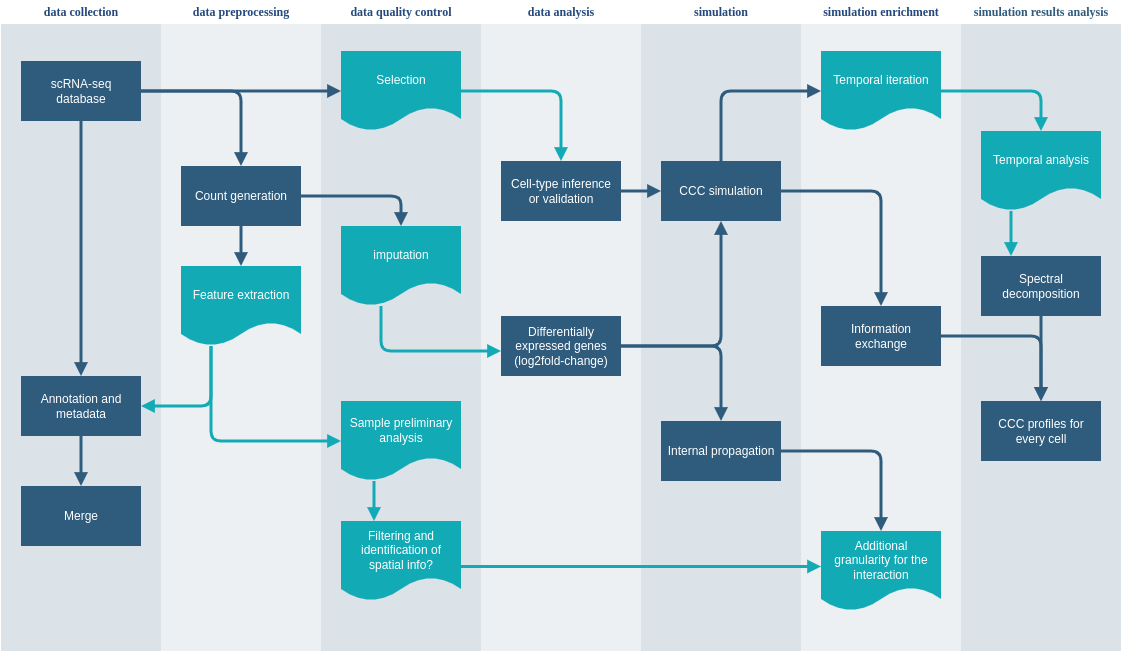

The diagram above was exported from draw.io. Its source (the exported page's mxGraphModel, read from the mxfile embedded in the PNG):
<mxGraphModel dx="1421" dy="798" grid="1" gridSize="10" guides="1" tooltips="1" connect="1" arrows="1" fold="1" page="1" pageScale="1" pageWidth="1169" pageHeight="827" background="#ffffff" math="0" shadow="0">
  <root>
    <mxCell id="0" />
    <mxCell id="1" parent="0" />
    <mxCell id="170" value="&lt;font color=&quot;#23497d&quot;&gt;data collection&lt;/font&gt;" style="swimlane;whiteSpace=wrap;fillColor=none;swimlaneFillColor=#BAC8D3;fontColor=#2F5B7C;fontFamily=Tahoma;html=1;strokeColor=none;opacity=50;" parent="1" vertex="1">
      <mxGeometry x="24.5" y="88.5" width="160" height="650" as="geometry">
        <mxRectangle x="20" y="20" width="80" height="23" as="alternateBounds" />
      </mxGeometry>
    </mxCell>
    <mxCell id="171" value="scRNA-seq database" style="whiteSpace=wrap;shadow=0;fontColor=#FFFFFF;fontFamily=Helvetica;fontStyle=0;html=1;fontSize=12;plain-purple;strokeColor=none;fillColor=#2f5b7c;gradientColor=none;spacing=6;verticalAlign=middle;" parent="170" vertex="1">
      <mxGeometry x="20" y="60" width="120" height="60" as="geometry" />
    </mxCell>
    <mxCell id="172" value="Annotation and metadata" style="whiteSpace=wrap;strokeColor=none;fillColor=#2f5b7c;shadow=0;fontColor=#FFFFFF;fontFamily=Helvetica;fontStyle=0;html=1;fontSize=12;spacing=6;verticalAlign=middle;" parent="170" vertex="1">
      <mxGeometry x="20" y="375" width="120" height="60" as="geometry" />
    </mxCell>
    <mxCell id="173" value="Merge" style="whiteSpace=wrap;strokeColor=none;fillColor=#2f5b7c;shadow=0;fontColor=#FFFFFF;fontFamily=Helvetica;fontStyle=0;html=1;fontSize=12;spacing=6;verticalAlign=middle;" parent="170" vertex="1">
      <mxGeometry x="20" y="485" width="120" height="60" as="geometry" />
    </mxCell>
    <mxCell id="174" value="" style="edgeStyle=segmentEdgeStyle;strokeColor=#2F5B7C;strokeWidth=3;html=1;endArrow=block;endFill=1;" parent="170" source="172" target="173" edge="1">
      <mxGeometry width="100" height="100" relative="1" as="geometry">
        <mxPoint x="170" y="397.5" as="sourcePoint" />
        <mxPoint x="270" y="472.5" as="targetPoint" />
      </mxGeometry>
    </mxCell>
    <mxCell id="175" value="" style="edgeStyle=segmentEdgeStyle;strokeColor=#2F5B7C;strokeWidth=3;html=1;endArrow=block;endFill=1;" parent="170" source="171" target="172" edge="1">
      <mxGeometry width="100" height="100" relative="1" as="geometry">
        <mxPoint x="160" y="110" as="sourcePoint" />
        <mxPoint x="260" y="185" as="targetPoint" />
      </mxGeometry>
    </mxCell>
    <mxCell id="176" value="&lt;font color=&quot;#23497d&quot;&gt;simulation enrichment&lt;/font&gt;" style="swimlane;whiteSpace=wrap;fillColor=none;swimlaneFillColor=#BAC8D3;fontColor=#2F5B7C;fontFamily=Tahoma;html=1;strokeColor=none;opacity=25;" parent="1" vertex="1">
      <mxGeometry x="824.5" y="88.5" width="160" height="650" as="geometry">
        <mxRectangle x="20" y="20" width="80" height="23" as="alternateBounds" />
      </mxGeometry>
    </mxCell>
    <mxCell id="177" value="Temporal iteration" style="shape=document;whiteSpace=wrap;verticalAlign=middle;strokeColor=none;fillColor=#12aab5;shadow=0;fontColor=#FFFFFF;fontFamily=Helvetica;fontStyle=0;html=1;fontSize=12;spacing=6;spacingBottom=22;" parent="176" vertex="1">
      <mxGeometry x="20" y="50" width="120" height="80" as="geometry" />
    </mxCell>
    <mxCell id="178" value="Additional granularity for the interaction" style="shape=document;whiteSpace=wrap;verticalAlign=middle;strokeColor=none;fillColor=#12aab5;shadow=0;fontColor=#FFFFFF;fontFamily=Helvetica;fontStyle=0;html=1;fontSize=12;spacing=6;spacingBottom=22;" parent="176" vertex="1">
      <mxGeometry x="20" y="530" width="120" height="80" as="geometry" />
    </mxCell>
    <mxCell id="179" value="Information exchange" style="whiteSpace=wrap;strokeColor=none;fillColor=#2f5b7c;shadow=0;fontColor=#FFFFFF;fontFamily=Helvetica;fontStyle=0;html=1;fontSize=12;spacing=6;verticalAlign=middle;" parent="176" vertex="1">
      <mxGeometry x="20" y="305" width="120" height="60" as="geometry" />
    </mxCell>
    <mxCell id="180" value="&lt;font color=&quot;#23497d&quot;&gt;simulation&lt;/font&gt;" style="swimlane;whiteSpace=wrap;fillColor=none;swimlaneFillColor=#BAC8D3;fontColor=#2F5B7C;fontFamily=Tahoma;html=1;strokeColor=none;opacity=50;" parent="1" vertex="1">
      <mxGeometry x="664.5" y="88.5" width="160" height="650" as="geometry">
        <mxRectangle x="20" y="20" width="80" height="23" as="alternateBounds" />
      </mxGeometry>
    </mxCell>
    <mxCell id="181" value="CCC simulation" style="whiteSpace=wrap;fillColor=#2f5b7c;strokeColor=none;shadow=0;fontColor=#FFFFFF;fontFamily=Helvetica;fontStyle=0;html=1;fontSize=12;spacing=6;verticalAlign=middle;" parent="180" vertex="1">
      <mxGeometry x="20" y="160" width="120" height="60" as="geometry" />
    </mxCell>
    <mxCell id="182" value="Internal propagation" style="whiteSpace=wrap;strokeColor=none;fillColor=#2f5b7c;shadow=0;fontColor=#FFFFFF;fontFamily=Helvetica;fontStyle=0;html=1;fontSize=12;spacing=6;verticalAlign=middle;" parent="180" vertex="1">
      <mxGeometry x="20" y="420" width="120" height="60" as="geometry" />
    </mxCell>
    <mxCell id="183" value="&lt;font color=&quot;#23497d&quot;&gt;data preprocessing&lt;/font&gt;" style="swimlane;whiteSpace=wrap;fillColor=none;swimlaneFillColor=#BAC8D3;fontColor=#2F5B7C;fontFamily=Tahoma;html=1;strokeColor=none;opacity=25;" parent="1" vertex="1">
      <mxGeometry x="184.5" y="88.5" width="160" height="650" as="geometry">
        <mxRectangle x="20" y="20" width="80" height="23" as="alternateBounds" />
      </mxGeometry>
    </mxCell>
    <mxCell id="184" value="Count generation" style="whiteSpace=wrap;shadow=0;fontColor=#FFFFFF;fontFamily=Helvetica;fontStyle=0;html=1;fontSize=12;plain-purple;strokeColor=none;fillColor=#2f5b7c;gradientColor=none;spacing=6;verticalAlign=middle;" parent="183" vertex="1">
      <mxGeometry x="20" y="165" width="120" height="60" as="geometry" />
    </mxCell>
    <mxCell id="185" value="Feature extraction&lt;br&gt; " style="shape=document;whiteSpace=wrap;verticalAlign=middle;strokeColor=none;fillColor=#12aab5;shadow=0;fontColor=#FFFFFF;fontFamily=Helvetica;fontStyle=0;html=1;fontSize=12;spacing=6;spacingBottom=22;" parent="183" vertex="1">
      <mxGeometry x="20" y="265" width="120" height="80" as="geometry" />
    </mxCell>
    <mxCell id="186" value="" style="edgeStyle=segmentEdgeStyle;strokeColor=#2F5B7C;strokeWidth=3;html=1;endArrow=block;endFill=1;" parent="183" source="184" target="185" edge="1">
      <mxGeometry width="100" height="100" relative="1" as="geometry">
        <mxPoint x="-10" y="100" as="sourcePoint" />
        <mxPoint x="90" y="175" as="targetPoint" />
      </mxGeometry>
    </mxCell>
    <mxCell id="187" value="&lt;font color=&quot;#23497d&quot;&gt;data quality control&lt;/font&gt;" style="swimlane;whiteSpace=wrap;fillColor=none;swimlaneFillColor=#BAC8D3;fontColor=#2F5B7C;fontFamily=Tahoma;html=1;strokeColor=none;opacity=50;" parent="1" vertex="1">
      <mxGeometry x="344.5" y="88.5" width="160" height="650" as="geometry">
        <mxRectangle x="20" y="20" width="80" height="23" as="alternateBounds" />
      </mxGeometry>
    </mxCell>
    <mxCell id="188" value="Selection" style="shape=document;whiteSpace=wrap;verticalAlign=middle;strokeColor=none;fillColor=#12aab5;shadow=0;fontColor=#FFFFFF;fontFamily=Helvetica;fontStyle=0;html=1;fontSize=12;spacing=6;spacingBottom=22;" parent="187" vertex="1">
      <mxGeometry x="20" y="50" width="120" height="80" as="geometry" />
    </mxCell>
    <mxCell id="189" value="imputation" style="shape=document;whiteSpace=wrap;verticalAlign=middle;strokeColor=none;fillColor=#12aab5;shadow=0;fontColor=#FFFFFF;fontFamily=Helvetica;fontStyle=0;html=1;fontSize=12;spacing=6;spacingBottom=22;" parent="187" vertex="1">
      <mxGeometry x="20" y="225" width="120" height="80" as="geometry" />
    </mxCell>
    <mxCell id="190" value="Sample preliminary analysis" style="shape=document;whiteSpace=wrap;strokeColor=none;fillColor=#12aab5;shadow=0;fontColor=#FFFFFF;fontFamily=Helvetica;fontStyle=0;html=1;fontSize=12;verticalAlign=middle;spacing=6;spacingBottom=22;" parent="187" vertex="1">
      <mxGeometry x="20" y="400" width="120" height="80" as="geometry" />
    </mxCell>
    <mxCell id="191" value="Filtering and identification of spatial info?" style="shape=document;whiteSpace=wrap;verticalAlign=middle;strokeColor=none;fillColor=#12aab5;shadow=0;fontColor=#FFFFFF;fontFamily=Helvetica;fontStyle=0;html=1;fontSize=12;spacing=6;spacingBottom=22;" parent="187" vertex="1">
      <mxGeometry x="20" y="520" width="120" height="80" as="geometry" />
    </mxCell>
    <mxCell id="192" value="" style="edgeStyle=segmentEdgeStyle;strokeColor=#12AAB5;strokeWidth=3;html=1;endArrow=block;endFill=1;" parent="187" source="190" target="191" edge="1">
      <mxGeometry width="100" height="100" relative="1" as="geometry">
        <mxPoint x="-80" y="375" as="sourcePoint" />
        <mxPoint x="60" y="490" as="targetPoint" />
        <Array as="points">
          <mxPoint x="53" y="501" />
          <mxPoint x="53" y="501" />
        </Array>
      </mxGeometry>
    </mxCell>
    <mxCell id="193" value="&lt;font color=&quot;#23497d&quot;&gt;data analysis&lt;/font&gt;" style="swimlane;whiteSpace=wrap;fillColor=none;swimlaneFillColor=#BAC8D3;fontColor=#2F5B7C;fontFamily=Tahoma;html=1;strokeColor=none;opacity=25;" parent="1" vertex="1">
      <mxGeometry x="504.5" y="88.5" width="160" height="650" as="geometry">
        <mxRectangle x="20" y="20" width="80" height="23" as="alternateBounds" />
      </mxGeometry>
    </mxCell>
    <mxCell id="194" value="Cell-type inference or validation" style="whiteSpace=wrap;strokeColor=none;fillColor=#2f5b7c;shadow=0;fontColor=#FFFFFF;fontFamily=Helvetica;fontStyle=0;html=1;fontSize=12;spacing=6;verticalAlign=middle;" parent="193" vertex="1">
      <mxGeometry x="20" y="160" width="120" height="60" as="geometry" />
    </mxCell>
    <mxCell id="195" value="Differentially expressed genes (log2fold-change)" style="whiteSpace=wrap;strokeColor=none;fillColor=#2f5b7c;shadow=0;fontColor=#FFFFFF;fontFamily=Helvetica;fontStyle=0;html=1;fontSize=12;spacing=6;verticalAlign=middle;" parent="193" vertex="1">
      <mxGeometry x="20" y="315" width="120" height="60" as="geometry" />
    </mxCell>
    <mxCell id="196" value="simulation results analysis" style="swimlane;whiteSpace=wrap;fillColor=none;swimlaneFillColor=#BAC8D3;fontColor=#2F5B7C;fontFamily=Tahoma;html=1;strokeColor=none;opacity=50;" parent="1" vertex="1">
      <mxGeometry x="984.5" y="88.5" width="160" height="650" as="geometry">
        <mxRectangle x="20" y="20" width="80" height="23" as="alternateBounds" />
      </mxGeometry>
    </mxCell>
    <mxCell id="197" value="Temporal analysis" style="shape=document;whiteSpace=wrap;verticalAlign=middle;strokeColor=none;fillColor=#12aab5;shadow=0;fontColor=#FFFFFF;fontFamily=Helvetica;fontStyle=0;html=1;fontSize=12;spacing=6;spacingBottom=22;" parent="196" vertex="1">
      <mxGeometry x="20" y="130" width="120" height="80" as="geometry" />
    </mxCell>
    <mxCell id="198" value="Spectral decomposition" style="whiteSpace=wrap;strokeColor=none;fillColor=#2f5b7c;shadow=0;fontColor=#FFFFFF;fontFamily=Helvetica;fontStyle=0;html=1;fontSize=12;spacing=6;verticalAlign=middle;" parent="196" vertex="1">
      <mxGeometry x="20" y="255" width="120" height="60" as="geometry" />
    </mxCell>
    <mxCell id="199" value="CCC profiles for every cell" style="whiteSpace=wrap;strokeColor=none;fillColor=#2f5b7c;shadow=0;fontColor=#FFFFFF;fontFamily=Helvetica;fontStyle=0;html=1;fontSize=12;spacing=6;verticalAlign=middle;" parent="196" vertex="1">
      <mxGeometry x="20" y="400" width="120" height="60" as="geometry" />
    </mxCell>
    <mxCell id="200" value="" style="edgeStyle=segmentEdgeStyle;strokeColor=#2F5B7C;strokeWidth=3;html=1;endArrow=block;endFill=1;" parent="196" source="198" target="199" edge="1">
      <mxGeometry width="100" height="100" relative="1" as="geometry">
        <mxPoint x="30" y="570" as="sourcePoint" />
        <mxPoint x="130" y="470" as="targetPoint" />
      </mxGeometry>
    </mxCell>
    <mxCell id="201" value="" style="edgeStyle=segmentEdgeStyle;entryX=0.25;entryY=0;strokeColor=#12AAB5;strokeWidth=3;html=1;endArrow=block;endFill=1;" parent="196" source="197" target="198" edge="1">
      <mxGeometry width="100" height="100" relative="1" as="geometry">
        <mxPoint x="-120" y="260" as="sourcePoint" />
        <mxPoint x="-20" y="160" as="targetPoint" />
      </mxGeometry>
    </mxCell>
    <mxCell id="202" value="" style="edgeStyle=segmentEdgeStyle;strokeColor=#2F5B7C;strokeWidth=3;html=1;endArrow=block;endFill=1;" parent="1" source="171" target="184" edge="1">
      <mxGeometry x="164.5" y="178.5" width="100" height="100" as="geometry">
        <mxPoint x="224.5" y="248.5" as="sourcePoint" />
        <mxPoint x="324.5" y="148.5" as="targetPoint" />
      </mxGeometry>
    </mxCell>
    <mxCell id="203" value="" style="edgeStyle=segmentEdgeStyle;strokeColor=#12AAB5;strokeWidth=3;html=1;endArrow=block;endFill=1;" parent="1" source="185" target="172" edge="1">
      <mxGeometry x="164.5" y="433.5" width="100" height="100" as="geometry">
        <mxPoint x="274.5" y="323.5" as="sourcePoint" />
        <mxPoint x="274.5" y="363.5" as="targetPoint" />
        <Array as="points">
          <mxPoint x="234.5" y="493.5" />
        </Array>
      </mxGeometry>
    </mxCell>
    <mxCell id="204" value="" style="edgeStyle=segmentEdgeStyle;strokeColor=#2F5B7C;strokeWidth=3;html=1;endArrow=block;endFill=1;" parent="1" source="171" target="188" edge="1">
      <mxGeometry x="164.5" y="178.5" width="100" height="100" as="geometry">
        <mxPoint x="174.5" y="188.5" as="sourcePoint" />
        <mxPoint x="274.5" y="263.5" as="targetPoint" />
      </mxGeometry>
    </mxCell>
    <mxCell id="205" value="" style="edgeStyle=segmentEdgeStyle;strokeColor=#12AAB5;strokeWidth=3;html=1;endArrow=block;endFill=1;" parent="1" source="185" target="190" edge="1">
      <mxGeometry x="234.5" y="433.5" width="100" height="100" as="geometry">
        <mxPoint x="384.5" y="818.5" as="sourcePoint" />
        <mxPoint x="484.5" y="718.5" as="targetPoint" />
        <Array as="points">
          <mxPoint x="234.5" y="528.5" />
        </Array>
      </mxGeometry>
    </mxCell>
    <mxCell id="206" value="" style="edgeStyle=elbowEdgeStyle;elbow=vertical;strokeColor=#12AAB5;strokeWidth=3;html=1;endArrow=block;endFill=1;" parent="1" source="191" target="178" edge="1">
      <mxGeometry x="484.5" y="623.5" width="100" height="100" as="geometry">
        <mxPoint x="544.5" y="618.5" as="sourcePoint" />
        <mxPoint x="644.5" y="518.5" as="targetPoint" />
      </mxGeometry>
    </mxCell>
    <mxCell id="207" value="" style="edgeStyle=segmentEdgeStyle;strokeColor=#2F5B7C;strokeWidth=3;html=1;endArrow=block;endFill=1;" parent="1" source="184" target="189" edge="1">
      <mxGeometry x="324.5" y="283.5" width="100" height="100" as="geometry">
        <mxPoint x="454.5" y="298.5" as="sourcePoint" />
        <mxPoint x="554.5" y="198.5" as="targetPoint" />
        <Array as="points" />
      </mxGeometry>
    </mxCell>
    <mxCell id="208" value="" style="edgeStyle=segmentEdgeStyle;strokeColor=#12AAB5;strokeWidth=3;html=1;endArrow=block;endFill=1;" parent="1" source="188" target="194" edge="1">
      <mxGeometry x="484.5" y="178.5" width="100" height="100" as="geometry">
        <mxPoint x="444.5" y="248.5" as="sourcePoint" />
        <mxPoint x="544.5" y="148.5" as="targetPoint" />
      </mxGeometry>
    </mxCell>
    <mxCell id="209" value="" style="edgeStyle=none;strokeColor=#2F5B7C;strokeWidth=3;html=1;endArrow=block;endFill=1;" parent="1" source="194" target="181" edge="1">
      <mxGeometry x="644.5" y="278.5" width="100" height="100" as="geometry">
        <mxPoint x="684.5" y="458.5" as="sourcePoint" />
        <mxPoint x="784.5" y="358.5" as="targetPoint" />
      </mxGeometry>
    </mxCell>
    <mxCell id="210" value="" style="edgeStyle=segmentEdgeStyle;strokeColor=#12AAB5;strokeWidth=3;html=1;endArrow=block;endFill=1;" parent="1" source="189" target="195" edge="1">
      <mxGeometry x="404.5" y="393.5" width="100" height="100" as="geometry">
        <mxPoint x="524.5" y="488.5" as="sourcePoint" />
        <mxPoint x="624.5" y="388.5" as="targetPoint" />
        <Array as="points">
          <mxPoint x="404.5" y="438.5" />
        </Array>
      </mxGeometry>
    </mxCell>
    <mxCell id="211" value="" style="edgeStyle=segmentEdgeStyle;strokeColor=#2F5B7C;strokeWidth=3;html=1;endArrow=block;endFill=1;" parent="1" source="195" target="181" edge="1">
      <mxGeometry x="644.5" y="308.5" width="100" height="100" as="geometry">
        <mxPoint x="644.5" y="438.5" as="sourcePoint" />
        <mxPoint x="744.5" y="338.5" as="targetPoint" />
      </mxGeometry>
    </mxCell>
    <mxCell id="212" value="" style="edgeStyle=segmentEdgeStyle;strokeColor=#2F5B7C;strokeWidth=3;html=1;endArrow=block;endFill=1;" parent="1" source="195" target="182" edge="1">
      <mxGeometry x="644.5" y="433.5" width="100" height="100" as="geometry">
        <mxPoint x="514.5" y="588.5" as="sourcePoint" />
        <mxPoint x="614.5" y="488.5" as="targetPoint" />
      </mxGeometry>
    </mxCell>
    <mxCell id="213" value="" style="edgeStyle=segmentEdgeStyle;strokeColor=#2F5B7C;strokeWidth=3;html=1;endArrow=block;endFill=1;" parent="1" source="181" target="177" edge="1">
      <mxGeometry x="744.5" y="178.5" width="100" height="100" as="geometry">
        <mxPoint x="864.5" y="378.5" as="sourcePoint" />
        <mxPoint x="964.5" y="278.5" as="targetPoint" />
        <Array as="points">
          <mxPoint x="744.5" y="178.5" />
        </Array>
      </mxGeometry>
    </mxCell>
    <mxCell id="214" value="" style="edgeStyle=segmentEdgeStyle;strokeColor=#2F5B7C;strokeWidth=3;html=1;endArrow=block;endFill=1;" parent="1" source="181" target="179" edge="1">
      <mxGeometry x="804.5" y="278.5" width="100" height="100" as="geometry">
        <mxPoint x="854.5" y="388.5" as="sourcePoint" />
        <mxPoint x="954.5" y="288.5" as="targetPoint" />
      </mxGeometry>
    </mxCell>
    <mxCell id="215" value="" style="edgeStyle=segmentEdgeStyle;strokeColor=#2F5B7C;strokeWidth=3;html=1;endArrow=block;endFill=1;" parent="1" source="182" target="178" edge="1">
      <mxGeometry x="804.5" y="538.5" width="100" height="100" as="geometry">
        <mxPoint x="884.5" y="578.5" as="sourcePoint" />
        <mxPoint x="984.5" y="478.5" as="targetPoint" />
      </mxGeometry>
    </mxCell>
    <mxCell id="216" value="" style="edgeStyle=segmentEdgeStyle;strokeColor=#2F5B7C;strokeWidth=3;html=1;endArrow=block;endFill=1;" parent="1" source="179" target="199" edge="1">
      <mxGeometry x="964.5" y="423.5" width="100" height="100" as="geometry">
        <mxPoint x="1094.5" y="498.5" as="sourcePoint" />
        <mxPoint x="1194.5" y="398.5" as="targetPoint" />
      </mxGeometry>
    </mxCell>
    <mxCell id="217" value="" style="edgeStyle=segmentEdgeStyle;strokeColor=#12AAB5;strokeWidth=3;html=1;endArrow=block;endFill=1;" parent="1" source="177" target="197" edge="1">
      <mxGeometry x="964.5" y="178.5" width="100" height="100" as="geometry">
        <mxPoint x="854.5" y="348.5" as="sourcePoint" />
        <mxPoint x="954.5" y="248.5" as="targetPoint" />
      </mxGeometry>
    </mxCell>
  </root>
</mxGraphModel>